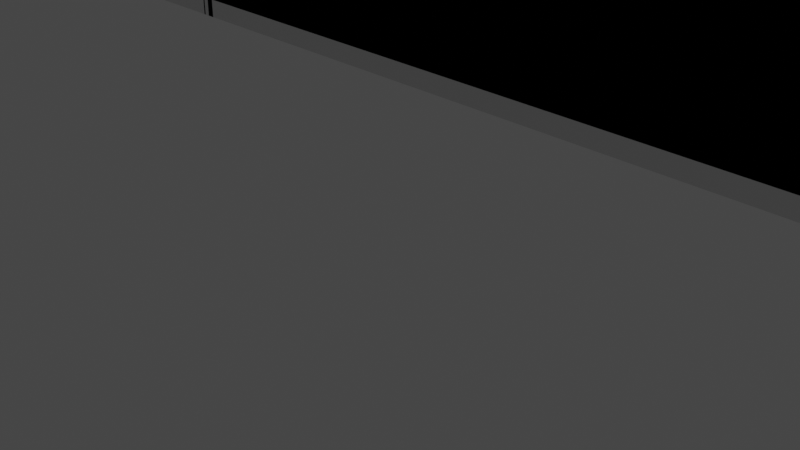 # Source: Whiteboard_-_No_Join.blend  (saved by Blender 2.92.15; exported with 4.5.12 LTS)
import bpy
from mathutils import Matrix  # noqa: F401  (used for matrix-valued properties, if any)

bpy.ops.wm.read_factory_settings(use_empty=True)
scene = bpy.context.scene
scene.name = 'Scene'

# ---- collections
col_collection = bpy.data.collections.new('Collection'); scene.collection.children.link(col_collection)
col_collection_2 = bpy.data.collections.new('Collection 2'); scene.collection.children.link(col_collection_2)
col_collection_3 = bpy.data.collections.new('Collection 3'); scene.collection.children.link(col_collection_3)

# ---- materials (node trees are filled in below, after node groups)
mat_material = bpy.data.materials.new('Material')
mat_material.alpha_threshold = 0.0
mat_material.use_transparent_shadow = False
mat_material.line_color = (0.0, 0.0, 0.0, 1.0)
mat_material_001 = bpy.data.materials.new('Material.001')
mat_material_001.alpha_threshold = 0.0
mat_material_001.use_transparent_shadow = False
mat_material_001.line_color = (0.0, 0.0, 0.0, 1.0)
mat_material_002 = bpy.data.materials.new('Material.002')
mat_material_002.alpha_threshold = 0.0
mat_material_002.use_transparent_shadow = False
mat_material_002.line_color = (0.0, 0.0, 0.0, 1.0)
mat_material_003 = bpy.data.materials.new('Material.003')
mat_material_003.alpha_threshold = 0.0
mat_material_003.use_transparent_shadow = False
mat_material_003.line_color = (0.0, 0.0, 0.0, 1.0)
mat_material_004 = bpy.data.materials.new('Material.004')
mat_material_004.alpha_threshold = 0.0
mat_material_004.use_transparent_shadow = False
mat_material_004.line_color = (0.0, 0.0, 0.0, 1.0)
mat_material_009 = bpy.data.materials.new('Material.009')
mat_material_009.alpha_threshold = 0.0
mat_material_009.use_transparent_shadow = False
mat_material_009.line_color = (0.0, 0.0, 0.0, 1.0)
mat_material_008 = bpy.data.materials.new('Material.008')
mat_material_008.alpha_threshold = 0.0
mat_material_008.use_transparent_shadow = False
mat_material_008.line_color = (0.0, 0.0, 0.0, 1.0)
mat_material_007 = bpy.data.materials.new('Material.007')
mat_material_007.alpha_threshold = 0.0
mat_material_007.use_transparent_shadow = False
mat_material_007.line_color = (0.0, 0.0, 0.0, 1.0)
mat_material_006 = bpy.data.materials.new('Material.006')
mat_material_006.alpha_threshold = 0.0
mat_material_006.use_transparent_shadow = False
mat_material_006.line_color = (0.0, 0.0, 0.0, 1.0)
mat_material_005 = bpy.data.materials.new('Material.005')
mat_material_005.alpha_threshold = 0.0
mat_material_005.use_transparent_shadow = False
mat_material_005.line_color = (0.0, 0.0, 0.0, 1.0)
mat_material_010 = bpy.data.materials.new('Material.010')
mat_material_010.alpha_threshold = 0.0
mat_material_010.use_transparent_shadow = False
mat_material_010.line_color = (0.0, 0.0, 0.0, 1.0)

# ---- material node trees
mat_material.use_nodes = True; mat_material.node_tree.nodes.clear()
_N = mat_material.node_tree.nodes; _L = mat_material.node_tree.links
n0 = _N.new('ShaderNodeOutputMaterial'); n0.name = 'Material Output'; n0.location = (300, 300)
n1 = _N.new('ShaderNodeBsdfPrincipled'); n1.name = 'Principled BSDF'; n1.location = (10, 300)
n1.distribution = 'GGX'
n1.subsurface_method = 'BURLEY'
n1.inputs[2].default_value = 0.4
n1.inputs[3].default_value = 1.45
n1.inputs[27].default_value = (0.0, 0.0, 0.0, 1.0)
n1.inputs[28].default_value = 1.0
_L.new(n1.outputs[0], n0.inputs[0])
n0.is_active_output = True
mat_material_001.use_nodes = True; mat_material_001.node_tree.nodes.clear()
_N = mat_material_001.node_tree.nodes; _L = mat_material_001.node_tree.links
n0 = _N.new('ShaderNodeOutputMaterial'); n0.name = 'Material Output'; n0.location = (300, 300)
n1 = _N.new('ShaderNodeBsdfPrincipled'); n1.name = 'Principled BSDF'; n1.location = (10, 300)
n1.distribution = 'GGX'
n1.subsurface_method = 'BURLEY'
n1.inputs[2].default_value = 0.4
n1.inputs[3].default_value = 1.45
n1.inputs[27].default_value = (0.0, 0.0, 0.0, 1.0)
n1.inputs[28].default_value = 1.0
_L.new(n1.outputs[0], n0.inputs[0])
n0.is_active_output = True
mat_material_002.use_nodes = True; mat_material_002.node_tree.nodes.clear()
_N = mat_material_002.node_tree.nodes; _L = mat_material_002.node_tree.links
n0 = _N.new('ShaderNodeOutputMaterial'); n0.name = 'Material Output'; n0.location = (300, 300)
n1 = _N.new('ShaderNodeBsdfPrincipled'); n1.name = 'Principled BSDF'; n1.location = (10, 300)
n1.distribution = 'GGX'
n1.subsurface_method = 'BURLEY'
n1.inputs[2].default_value = 0.4
n1.inputs[3].default_value = 1.45
n1.inputs[27].default_value = (0.0, 0.0, 0.0, 1.0)
n1.inputs[28].default_value = 1.0
_L.new(n1.outputs[0], n0.inputs[0])
n0.is_active_output = True
mat_material_003.use_nodes = True; mat_material_003.node_tree.nodes.clear()
_N = mat_material_003.node_tree.nodes; _L = mat_material_003.node_tree.links
n0 = _N.new('ShaderNodeOutputMaterial'); n0.name = 'Material Output'; n0.location = (300, 300)
n1 = _N.new('ShaderNodeBsdfPrincipled'); n1.name = 'Principled BSDF'; n1.location = (10, 300)
n1.distribution = 'GGX'
n1.subsurface_method = 'BURLEY'
n1.inputs[2].default_value = 0.4
n1.inputs[3].default_value = 1.45
n1.inputs[27].default_value = (0.0, 0.0, 0.0, 1.0)
n1.inputs[28].default_value = 1.0
_L.new(n1.outputs[0], n0.inputs[0])
n0.is_active_output = True
mat_material_004.use_nodes = True; mat_material_004.node_tree.nodes.clear()
_N = mat_material_004.node_tree.nodes; _L = mat_material_004.node_tree.links
n0 = _N.new('ShaderNodeOutputMaterial'); n0.name = 'Material Output'; n0.location = (300, 300)
n1 = _N.new('ShaderNodeBsdfPrincipled'); n1.name = 'Principled BSDF'; n1.location = (10, 300)
n1.distribution = 'GGX'
n1.subsurface_method = 'BURLEY'
n1.inputs[2].default_value = 0.4
n1.inputs[3].default_value = 1.45
n1.inputs[27].default_value = (0.0, 0.0, 0.0, 1.0)
n1.inputs[28].default_value = 1.0
_L.new(n1.outputs[0], n0.inputs[0])
n0.is_active_output = True
mat_material_009.use_nodes = True; mat_material_009.node_tree.nodes.clear()
_N = mat_material_009.node_tree.nodes; _L = mat_material_009.node_tree.links
n0 = _N.new('ShaderNodeOutputMaterial'); n0.name = 'Material Output'; n0.location = (300, 300)
n1 = _N.new('ShaderNodeBsdfPrincipled'); n1.name = 'Principled BSDF'; n1.location = (10, 300)
n1.distribution = 'GGX'
n1.subsurface_method = 'BURLEY'
n1.inputs[2].default_value = 0.4
n1.inputs[3].default_value = 1.45
n1.inputs[27].default_value = (0.0, 0.0, 0.0, 1.0)
n1.inputs[28].default_value = 1.0
_L.new(n1.outputs[0], n0.inputs[0])
n0.is_active_output = True
mat_material_008.use_nodes = True; mat_material_008.node_tree.nodes.clear()
_N = mat_material_008.node_tree.nodes; _L = mat_material_008.node_tree.links
n0 = _N.new('ShaderNodeOutputMaterial'); n0.name = 'Material Output'; n0.location = (300, 300)
n1 = _N.new('ShaderNodeBsdfPrincipled'); n1.name = 'Principled BSDF'; n1.location = (10, 300)
n1.distribution = 'GGX'
n1.subsurface_method = 'BURLEY'
n1.inputs[2].default_value = 0.4
n1.inputs[3].default_value = 1.45
n1.inputs[27].default_value = (0.0, 0.0, 0.0, 1.0)
n1.inputs[28].default_value = 1.0
_L.new(n1.outputs[0], n0.inputs[0])
n0.is_active_output = True
mat_material_007.use_nodes = True; mat_material_007.node_tree.nodes.clear()
_N = mat_material_007.node_tree.nodes; _L = mat_material_007.node_tree.links
n0 = _N.new('ShaderNodeOutputMaterial'); n0.name = 'Material Output'; n0.location = (300, 300)
n1 = _N.new('ShaderNodeBsdfPrincipled'); n1.name = 'Principled BSDF'; n1.location = (10, 300)
n1.distribution = 'GGX'
n1.subsurface_method = 'BURLEY'
n1.inputs[2].default_value = 0.4
n1.inputs[3].default_value = 1.45
n1.inputs[27].default_value = (0.0, 0.0, 0.0, 1.0)
n1.inputs[28].default_value = 1.0
_L.new(n1.outputs[0], n0.inputs[0])
n0.is_active_output = True
mat_material_006.use_nodes = True; mat_material_006.node_tree.nodes.clear()
_N = mat_material_006.node_tree.nodes; _L = mat_material_006.node_tree.links
n0 = _N.new('ShaderNodeOutputMaterial'); n0.name = 'Material Output'; n0.location = (300, 300)
n1 = _N.new('ShaderNodeBsdfPrincipled'); n1.name = 'Principled BSDF'; n1.location = (10, 300)
n1.distribution = 'GGX'
n1.subsurface_method = 'BURLEY'
n1.inputs[2].default_value = 0.4
n1.inputs[3].default_value = 1.45
n1.inputs[27].default_value = (0.0, 0.0, 0.0, 1.0)
n1.inputs[28].default_value = 1.0
_L.new(n1.outputs[0], n0.inputs[0])
n0.is_active_output = True
mat_material_005.use_nodes = True; mat_material_005.node_tree.nodes.clear()
_N = mat_material_005.node_tree.nodes; _L = mat_material_005.node_tree.links
n0 = _N.new('ShaderNodeOutputMaterial'); n0.name = 'Material Output'; n0.location = (300, 300)
n1 = _N.new('ShaderNodeBsdfPrincipled'); n1.name = 'Principled BSDF'; n1.location = (10, 300)
n1.distribution = 'GGX'
n1.subsurface_method = 'BURLEY'
n1.inputs[2].default_value = 0.4
n1.inputs[3].default_value = 1.45
n1.inputs[27].default_value = (0.0, 0.0, 0.0, 1.0)
n1.inputs[28].default_value = 1.0
_L.new(n1.outputs[0], n0.inputs[0])
n0.is_active_output = True
mat_material_010.use_nodes = True; mat_material_010.node_tree.nodes.clear()
_N = mat_material_010.node_tree.nodes; _L = mat_material_010.node_tree.links
n0 = _N.new('ShaderNodeOutputMaterial'); n0.name = 'Material Output'; n0.location = (300, 300)
n1 = _N.new('ShaderNodeBsdfPrincipled'); n1.name = 'Principled BSDF'; n1.location = (10, 300)
n1.distribution = 'GGX'
n1.subsurface_method = 'BURLEY'
n1.inputs[2].default_value = 0.4
n1.inputs[3].default_value = 1.45
n1.inputs[27].default_value = (0.0, 0.0, 0.0, 1.0)
n1.inputs[28].default_value = 1.0
_L.new(n1.outputs[0], n0.inputs[0])
n0.is_active_output = True

# ---- world
world_world = bpy.data.worlds.new('World'); scene.world = world_world
world_world.use_nodes = True; world_world.node_tree.nodes.clear()
_N = world_world.node_tree.nodes; _L = world_world.node_tree.links
n0 = _N.new('ShaderNodeOutputWorld'); n0.name = 'World Output'; n0.location = (300, 300)
n1 = _N.new('ShaderNodeBackground'); n1.name = 'Background'; n1.location = (10, 300)
n1.inputs[0].default_value = (0.05088, 0.05088, 0.05088, 1.0)
_L.new(n1.outputs[0], n0.inputs[0])
n0.is_active_output = True
world_world.color = (0.05088, 0.05088, 0.05088)
world_world.use_sun_shadow = False
world_world.sun_shadow_jitter_overblur = 0.0

# ---- cameras
cam_camera = bpy.data.cameras.new('Camera')
cam_camera.clip_end = 100.0
cam_camera.ortho_scale = 7.314

# ---- lights
light_light = bpy.data.lights.new('Light', 'POINT')
light_light.transmission_factor = 0.0
light_light.energy = 1000.0
light_light.shadow_soft_size = 0.1
light_light.shadow_maximum_resolution = 0.006
light_light.use_absolute_resolution = True

# ---- meshes
me_cube = bpy.data.meshes.new('Cube')
me_cube.from_pydata([(1.0, 1.0, 1.0), (1.0, 1.0, -1.0), (1.0, -1.0, 1.0), (1.0, -1.0, -1.0), (-1.0, 1.0, 1.0), (-1.0, 1.0, -1.0), (-1.0, -1.0, 1.0), (-1.0, -1.0, -1.0)], [], [(0, 4, 6, 2), (3, 2, 6, 7), (7, 6, 4, 5), (5, 1, 3, 7), (1, 0, 2, 3), (5, 4, 0, 1)])
_uv = me_cube.uv_layers.new(name='UVMap')
_uv.uv.foreach_set('vector', [0.625, 0.5, 0.875, 0.5, 0.875, 0.75, 0.625, 0.75, 0.375, 0.75, 0.625, 0.75, 0.625, 1.0, 0.375, 1.0, 0.375, 0.0, 0.625, 0.0, 0.625, 0.25, 0.375, 0.25, 0.125, 0.5, 0.375, 0.5, 0.375, 0.75, 0.125, 0.75, 0.375, 0.5, 0.625, 0.5, 0.625, 0.75, 0.375, 0.75, 0.375, 0.25, 0.625, 0.25, 0.625, 0.5, 0.375, 0.5])
me_cube.materials.append(mat_material)
me_cube.use_remesh_preserve_volume = False
me_cube.use_remesh_preserve_attributes = False
me_cube.use_mirror_vertex_groups = False
me_cube.update()
me_cube_001 = bpy.data.meshes.new('Cube.001')
me_cube_001.from_pydata([(1.0, 1.0, 1.0), (1.0, 1.0, -1.0), (1.0, -1.0, 1.0), (1.0, -1.0, -1.0), (-1.0, 1.0, 1.0), (-1.0, 1.0, -1.0), (-1.0, -1.0, 1.0), (-1.0, -1.0, -1.0)], [], [(0, 4, 6, 2), (3, 2, 6, 7), (7, 6, 4, 5), (5, 1, 3, 7), (1, 0, 2, 3), (5, 4, 0, 1)])
_uv = me_cube_001.uv_layers.new(name='UVMap')
_uv.uv.foreach_set('vector', [0.625, 0.5, 0.875, 0.5, 0.875, 0.75, 0.625, 0.75, 0.375, 0.75, 0.625, 0.75, 0.625, 1.0, 0.375, 1.0, 0.375, 0.0, 0.625, 0.0, 0.625, 0.25, 0.375, 0.25, 0.125, 0.5, 0.375, 0.5, 0.375, 0.75, 0.125, 0.75, 0.375, 0.5, 0.625, 0.5, 0.625, 0.75, 0.375, 0.75, 0.375, 0.25, 0.625, 0.25, 0.625, 0.5, 0.375, 0.5])
me_cube_001.materials.append(mat_material_001)
me_cube_001.use_remesh_preserve_volume = False
me_cube_001.use_remesh_preserve_attributes = False
me_cube_001.use_mirror_vertex_groups = False
me_cube_001.update()
me_cube_002 = bpy.data.meshes.new('Cube.002')
me_cube_002.from_pydata([(1.0, 1.0, 1.0), (1.0, 1.0, -1.0), (1.0, -1.0, 1.0), (1.0, -1.0, -1.0), (-1.0, 1.0, 1.0), (-1.0, 1.0, -1.0), (-1.0, -1.0, 1.0), (-1.0, -1.0, -1.0)], [], [(0, 4, 6, 2), (3, 2, 6, 7), (7, 6, 4, 5), (5, 1, 3, 7), (1, 0, 2, 3), (5, 4, 0, 1)])
_uv = me_cube_002.uv_layers.new(name='UVMap')
_uv.uv.foreach_set('vector', [0.625, 0.5, 0.875, 0.5, 0.875, 0.75, 0.625, 0.75, 0.375, 0.75, 0.625, 0.75, 0.625, 1.0, 0.375, 1.0, 0.375, 0.0, 0.625, 0.0, 0.625, 0.25, 0.375, 0.25, 0.125, 0.5, 0.375, 0.5, 0.375, 0.75, 0.125, 0.75, 0.375, 0.5, 0.625, 0.5, 0.625, 0.75, 0.375, 0.75, 0.375, 0.25, 0.625, 0.25, 0.625, 0.5, 0.375, 0.5])
me_cube_002.materials.append(mat_material_002)
me_cube_002.use_remesh_preserve_volume = False
me_cube_002.use_remesh_preserve_attributes = False
me_cube_002.use_mirror_vertex_groups = False
me_cube_002.update()
me_cube_003 = bpy.data.meshes.new('Cube.003')
me_cube_003.from_pydata([(1.0, 1.0, 1.0), (1.0, 1.0, -1.0), (1.0, -1.0, 1.0), (1.0, -1.0, -1.0), (-1.0, 1.0, 1.0), (-1.0, 1.0, -1.0), (-1.0, -1.0, 1.0), (-1.0, -1.0, -1.0)], [], [(0, 4, 6, 2), (3, 2, 6, 7), (7, 6, 4, 5), (5, 1, 3, 7), (1, 0, 2, 3), (5, 4, 0, 1)])
_uv = me_cube_003.uv_layers.new(name='UVMap')
_uv.uv.foreach_set('vector', [0.625, 0.5, 0.875, 0.5, 0.875, 0.75, 0.625, 0.75, 0.375, 0.75, 0.625, 0.75, 0.625, 1.0, 0.375, 1.0, 0.375, 0.0, 0.625, 0.0, 0.625, 0.25, 0.375, 0.25, 0.125, 0.5, 0.375, 0.5, 0.375, 0.75, 0.125, 0.75, 0.375, 0.5, 0.625, 0.5, 0.625, 0.75, 0.375, 0.75, 0.375, 0.25, 0.625, 0.25, 0.625, 0.5, 0.375, 0.5])
me_cube_003.materials.append(mat_material_003)
me_cube_003.use_remesh_preserve_volume = False
me_cube_003.use_remesh_preserve_attributes = False
me_cube_003.use_mirror_vertex_groups = False
me_cube_003.update()
me_cube_004 = bpy.data.meshes.new('Cube.004')
me_cube_004.from_pydata([(1.0, 1.0, 1.0), (1.0, 1.0, -1.0), (1.0, -1.0, 1.0), (1.0, -1.0, -1.0), (-1.0, 1.0, 1.0), (-1.0, 1.0, -1.0), (-1.0, -1.0, 1.0), (-1.0, -1.0, -1.0)], [], [(0, 4, 6, 2), (3, 2, 6, 7), (7, 6, 4, 5), (5, 1, 3, 7), (1, 0, 2, 3), (5, 4, 0, 1)])
_uv = me_cube_004.uv_layers.new(name='UVMap')
_uv.uv.foreach_set('vector', [0.625, 0.5, 0.875, 0.5, 0.875, 0.75, 0.625, 0.75, 0.375, 0.75, 0.625, 0.75, 0.625, 1.0, 0.375, 1.0, 0.375, 0.0, 0.625, 0.0, 0.625, 0.25, 0.375, 0.25, 0.125, 0.5, 0.375, 0.5, 0.375, 0.75, 0.125, 0.75, 0.375, 0.5, 0.625, 0.5, 0.625, 0.75, 0.375, 0.75, 0.375, 0.25, 0.625, 0.25, 0.625, 0.5, 0.375, 0.5])
me_cube_004.materials.append(mat_material_004)
me_cube_004.use_remesh_preserve_volume = False
me_cube_004.use_remesh_preserve_attributes = False
me_cube_004.use_mirror_vertex_groups = False
me_cube_004.update()
me_cube_009 = bpy.data.meshes.new('Cube.009')
me_cube_009.from_pydata([(1.0, 1.0, 1.0), (1.0, 1.0, -1.0), (1.0, -1.0, 1.0), (1.0, -1.0, -1.0), (-1.0, 1.0, 1.0), (-1.0, 1.0, -1.0), (-1.0, -1.0, 1.0), (-1.0, -1.0, -1.0)], [], [(0, 4, 6, 2), (3, 2, 6, 7), (7, 6, 4, 5), (5, 1, 3, 7), (1, 0, 2, 3), (5, 4, 0, 1)])
_uv = me_cube_009.uv_layers.new(name='UVMap')
_uv.uv.foreach_set('vector', [0.625, 0.5, 0.875, 0.5, 0.875, 0.75, 0.625, 0.75, 0.375, 0.75, 0.625, 0.75, 0.625, 1.0, 0.375, 1.0, 0.375, 0.0, 0.625, 0.0, 0.625, 0.25, 0.375, 0.25, 0.125, 0.5, 0.375, 0.5, 0.375, 0.75, 0.125, 0.75, 0.375, 0.5, 0.625, 0.5, 0.625, 0.75, 0.375, 0.75, 0.375, 0.25, 0.625, 0.25, 0.625, 0.5, 0.375, 0.5])
me_cube_009.materials.append(mat_material_009)
me_cube_009.use_remesh_preserve_volume = False
me_cube_009.use_remesh_preserve_attributes = False
me_cube_009.use_mirror_vertex_groups = False
me_cube_009.update()
me_cube_008 = bpy.data.meshes.new('Cube.008')
me_cube_008.from_pydata([(1.0, 1.0, 1.0), (1.0, 1.0, -1.0), (1.0, -1.0, 1.0), (1.0, -1.0, -1.0), (-1.0, 1.0, 1.0), (-1.0, 1.0, -1.0), (-1.0, -1.0, 1.0), (-1.0, -1.0, -1.0)], [], [(0, 4, 6, 2), (3, 2, 6, 7), (7, 6, 4, 5), (5, 1, 3, 7), (1, 0, 2, 3), (5, 4, 0, 1)])
_uv = me_cube_008.uv_layers.new(name='UVMap')
_uv.uv.foreach_set('vector', [0.625, 0.5, 0.875, 0.5, 0.875, 0.75, 0.625, 0.75, 0.375, 0.75, 0.625, 0.75, 0.625, 1.0, 0.375, 1.0, 0.375, 0.0, 0.625, 0.0, 0.625, 0.25, 0.375, 0.25, 0.125, 0.5, 0.375, 0.5, 0.375, 0.75, 0.125, 0.75, 0.375, 0.5, 0.625, 0.5, 0.625, 0.75, 0.375, 0.75, 0.375, 0.25, 0.625, 0.25, 0.625, 0.5, 0.375, 0.5])
me_cube_008.materials.append(mat_material_008)
me_cube_008.use_remesh_preserve_volume = False
me_cube_008.use_remesh_preserve_attributes = False
me_cube_008.use_mirror_vertex_groups = False
me_cube_008.update()
me_cube_007 = bpy.data.meshes.new('Cube.007')
me_cube_007.from_pydata([(1.0, 1.0, 1.0), (1.0, 1.0, -1.0), (1.0, -1.0, 1.0), (1.0, -1.0, -1.0), (-1.0, 1.0, 1.0), (-1.0, 1.0, -1.0), (-1.0, -1.0, 1.0), (-1.0, -1.0, -1.0)], [], [(0, 4, 6, 2), (3, 2, 6, 7), (7, 6, 4, 5), (5, 1, 3, 7), (1, 0, 2, 3), (5, 4, 0, 1)])
_uv = me_cube_007.uv_layers.new(name='UVMap')
_uv.uv.foreach_set('vector', [0.625, 0.5, 0.875, 0.5, 0.875, 0.75, 0.625, 0.75, 0.375, 0.75, 0.625, 0.75, 0.625, 1.0, 0.375, 1.0, 0.375, 0.0, 0.625, 0.0, 0.625, 0.25, 0.375, 0.25, 0.125, 0.5, 0.375, 0.5, 0.375, 0.75, 0.125, 0.75, 0.375, 0.5, 0.625, 0.5, 0.625, 0.75, 0.375, 0.75, 0.375, 0.25, 0.625, 0.25, 0.625, 0.5, 0.375, 0.5])
me_cube_007.materials.append(mat_material_007)
me_cube_007.use_remesh_preserve_volume = False
me_cube_007.use_remesh_preserve_attributes = False
me_cube_007.use_mirror_vertex_groups = False
me_cube_007.update()
me_cube_006 = bpy.data.meshes.new('Cube.006')
me_cube_006.from_pydata([(1.0, 1.0, 1.0), (1.0, 1.0, -1.0), (1.0, -1.0, 1.0), (1.0, -1.0, -1.0), (-1.0, 1.0, 1.0), (-1.0, 1.0, -1.0), (-1.0, -1.0, 1.0), (-1.0, -1.0, -1.0)], [], [(0, 4, 6, 2), (3, 2, 6, 7), (7, 6, 4, 5), (5, 1, 3, 7), (1, 0, 2, 3), (5, 4, 0, 1)])
_uv = me_cube_006.uv_layers.new(name='UVMap')
_uv.uv.foreach_set('vector', [0.625, 0.5, 0.875, 0.5, 0.875, 0.75, 0.625, 0.75, 0.375, 0.75, 0.625, 0.75, 0.625, 1.0, 0.375, 1.0, 0.375, 0.0, 0.625, 0.0, 0.625, 0.25, 0.375, 0.25, 0.125, 0.5, 0.375, 0.5, 0.375, 0.75, 0.125, 0.75, 0.375, 0.5, 0.625, 0.5, 0.625, 0.75, 0.375, 0.75, 0.375, 0.25, 0.625, 0.25, 0.625, 0.5, 0.375, 0.5])
me_cube_006.materials.append(mat_material_006)
me_cube_006.use_remesh_preserve_volume = False
me_cube_006.use_remesh_preserve_attributes = False
me_cube_006.use_mirror_vertex_groups = False
me_cube_006.update()
me_cube_005 = bpy.data.meshes.new('Cube.005')
me_cube_005.from_pydata([(1.0, 1.0, 1.0), (1.0, 1.0, -1.0), (1.0, -1.0, 1.0), (1.0, -1.0, -1.0), (-1.0, 1.0, 1.0), (-1.0, 1.0, -1.0), (-1.0, -1.0, 1.0), (-1.0, -1.0, -1.0)], [], [(0, 4, 6, 2), (3, 2, 6, 7), (7, 6, 4, 5), (5, 1, 3, 7), (1, 0, 2, 3), (5, 4, 0, 1)])
_uv = me_cube_005.uv_layers.new(name='UVMap')
_uv.uv.foreach_set('vector', [0.625, 0.5, 0.875, 0.5, 0.875, 0.75, 0.625, 0.75, 0.375, 0.75, 0.625, 0.75, 0.625, 1.0, 0.375, 1.0, 0.375, 0.0, 0.625, 0.0, 0.625, 0.25, 0.375, 0.25, 0.125, 0.5, 0.375, 0.5, 0.375, 0.75, 0.125, 0.75, 0.375, 0.5, 0.625, 0.5, 0.625, 0.75, 0.375, 0.75, 0.375, 0.25, 0.625, 0.25, 0.625, 0.5, 0.375, 0.5])
me_cube_005.materials.append(mat_material_005)
me_cube_005.use_remesh_preserve_volume = False
me_cube_005.use_remesh_preserve_attributes = False
me_cube_005.use_mirror_vertex_groups = False
me_cube_005.update()
me_cube_010 = bpy.data.meshes.new('Cube.010')
me_cube_010.from_pydata([(1.0, 1.0, 1.0), (1.0, 1.0, -1.0), (1.0, -1.0, 1.0), (1.0, -1.0, -1.0), (-1.0, 1.0, 1.0), (-1.0, 1.0, -1.0), (-1.0, -1.0, 1.0), (-1.0, -1.0, -1.0)], [], [(0, 4, 6, 2), (3, 2, 6, 7), (7, 6, 4, 5), (5, 1, 3, 7), (1, 0, 2, 3), (5, 4, 0, 1)])
_uv = me_cube_010.uv_layers.new(name='UVMap')
_uv.uv.foreach_set('vector', [0.625, 0.5, 0.875, 0.5, 0.875, 0.75, 0.625, 0.75, 0.375, 0.75, 0.625, 0.75, 0.625, 1.0, 0.375, 1.0, 0.375, 0.0, 0.625, 0.0, 0.625, 0.25, 0.375, 0.25, 0.125, 0.5, 0.375, 0.5, 0.375, 0.75, 0.125, 0.75, 0.375, 0.5, 0.625, 0.5, 0.625, 0.75, 0.375, 0.75, 0.375, 0.25, 0.625, 0.25, 0.625, 0.5, 0.375, 0.5])
me_cube_010.materials.append(mat_material_010)
me_cube_010.use_remesh_preserve_volume = False
me_cube_010.use_remesh_preserve_attributes = False
me_cube_010.use_mirror_vertex_groups = False
me_cube_010.update()

# ---- objects
ob_cube = bpy.data.objects.new('Cube', me_cube)
ob_cube_001 = bpy.data.objects.new('Cube.001', me_cube_001)
ob_cube_002 = bpy.data.objects.new('Cube.002', me_cube_002)
ob_cube_003 = bpy.data.objects.new('Cube.003', me_cube_003)
ob_cube_004 = bpy.data.objects.new('Cube.004', me_cube_004)
ob_cube_009 = bpy.data.objects.new('Cube.009', me_cube_009)
ob_cube_008 = bpy.data.objects.new('Cube.008', me_cube_008)
ob_cube_007 = bpy.data.objects.new('Cube.007', me_cube_007)
ob_cube_006 = bpy.data.objects.new('Cube.006', me_cube_006)
ob_cube_005 = bpy.data.objects.new('Cube.005', me_cube_005)
ob_camera = bpy.data.objects.new('Camera', cam_camera)
ob_light = bpy.data.objects.new('Light', light_light)
ob_cube_010 = bpy.data.objects.new('Cube.010', me_cube_010)

# ---- transforms, parenting, visibility, modifiers, constraints
ob_cube.location = (0.2625, -0.1, 4.0)
ob_cube.scale = (4.2, 0.0, 2.3)
ob_cube.lock_rotations_4d = False
ob_cube.empty_display_type = 'ARROWS'
ob_cube.lineart.crease_threshold = 0.0
ob_cube_001.location = (4.459, 0.0, 4.0)
ob_cube_001.scale = (0.08393, 0.1, 2.5)
ob_cube_001.lock_rotations_4d = False
ob_cube_001.empty_display_type = 'ARROWS'
ob_cube_001.lineart.crease_threshold = 0.0
ob_cube_002.location = (-3.934, 0.0, 4.0)
ob_cube_002.scale = (0.08393, 0.1, 2.5)
ob_cube_002.lock_rotations_4d = False
ob_cube_002.empty_display_type = 'ARROWS'
ob_cube_002.lineart.crease_threshold = 0.0
ob_cube_003.location = (0.2625, 0.0, 6.4)
ob_cube_003.scale = (4.197, 0.1, 0.1)
ob_cube_003.lock_rotations_4d = False
ob_cube_003.empty_display_type = 'ARROWS'
ob_cube_003.lineart.crease_threshold = 0.0
ob_cube_004.location = (0.2625, 0.0, 1.6)
ob_cube_004.scale = (4.197, 0.1, 0.1)
ob_cube_004.lock_rotations_4d = False
ob_cube_004.empty_display_type = 'ARROWS'
ob_cube_004.lineart.crease_threshold = 0.0
ob_cube_009.location = (-14.21, -0.1, 4.0)
ob_cube_009.scale = (4.2, 0.0, 2.3)
ob_cube_009.lock_rotations_4d = False
ob_cube_009.empty_display_type = 'ARROWS'
ob_cube_009.lineart.crease_threshold = 0.0
ob_cube_008.location = (-10.01, 0.0, 4.0)
ob_cube_008.scale = (0.08393, 0.1, 2.5)
ob_cube_008.lock_rotations_4d = False
ob_cube_008.empty_display_type = 'ARROWS'
ob_cube_008.lineart.crease_threshold = 0.0
ob_cube_007.location = (-18.41, 0.0, 4.0)
ob_cube_007.scale = (0.08393, 0.1, 2.5)
ob_cube_007.lock_rotations_4d = False
ob_cube_007.empty_display_type = 'ARROWS'
ob_cube_007.lineart.crease_threshold = 0.0
ob_cube_006.location = (-14.21, 0.0, 6.4)
ob_cube_006.scale = (4.197, 0.1, 0.1)
ob_cube_006.lock_rotations_4d = False
ob_cube_006.empty_display_type = 'ARROWS'
ob_cube_006.lineart.crease_threshold = 0.0
ob_cube_005.location = (-14.21, 0.0, 1.6)
ob_cube_005.scale = (4.197, 0.1, 0.1)
ob_cube_005.lock_rotations_4d = False
ob_cube_005.empty_display_type = 'ARROWS'
ob_cube_005.lineart.crease_threshold = 0.0
ob_camera.location = (6.439, -6.926, 4.958)
ob_camera.rotation_euler = (1.109, 0.0, 0.8149)
ob_camera.scale = (0.9248, 0.9833, 0.9322)
ob_camera.lock_rotations_4d = False
ob_camera.empty_display_type = 'ARROWS'
ob_camera.color = (0.0, 0.0, 0.0, 0.0)
ob_camera.display_type = 'WIRE'
ob_camera.lineart.crease_threshold = 0.0
ob_light.location = (3.684, 1.005, 5.904)
ob_light.rotation_euler = (0.6503, 0.05522, 1.866)
ob_light.scale = (0.9865, 0.9049, 0.9488)
ob_light.lock_rotations_4d = False
ob_light.empty_display_type = 'ARROWS'
ob_light.color = (0.0, 0.0, 0.0, 0.0)
ob_light.lineart.crease_threshold = 0.0
ob_cube_010.location = (-6.997, 0.0, 4.0)
ob_cube_010.scale = (3.0, 0.1, 2.5)
ob_cube_010.lock_rotations_4d = False
ob_cube_010.empty_display_type = 'ARROWS'
ob_cube_010.lineart.crease_threshold = 0.0

# ---- collection membership
col_collection.objects.link(ob_cube)
col_collection.objects.link(ob_cube_001)
col_collection.objects.link(ob_cube_002)
col_collection.objects.link(ob_cube_003)
col_collection.objects.link(ob_cube_004)
col_collection_2.objects.link(ob_cube_009)
col_collection_2.objects.link(ob_cube_008)
col_collection_2.objects.link(ob_cube_007)
col_collection_2.objects.link(ob_cube_006)
col_collection_2.objects.link(ob_cube_005)
col_collection_3.objects.link(ob_camera)
col_collection_3.objects.link(ob_light)
col_collection_3.objects.link(ob_cube_010)

# ---- scene / render settings (as saved in the file)
scene.camera = ob_camera
scene.frame_start = 1; scene.frame_end = 250; scene.frame_set(1)
scene.render.engine = 'BLENDER_EEVEE_NEXT'
scene.cycles.use_denoising = False
scene.cycles.samples = 128
scene.cycles.sampling_pattern = 'TABULATED_SOBOL'
scene.cycles.use_adaptive_sampling = False
scene.cycles.use_light_tree = False
scene.view_settings.view_transform = 'Filmic'
bpy.context.view_layer.update()

